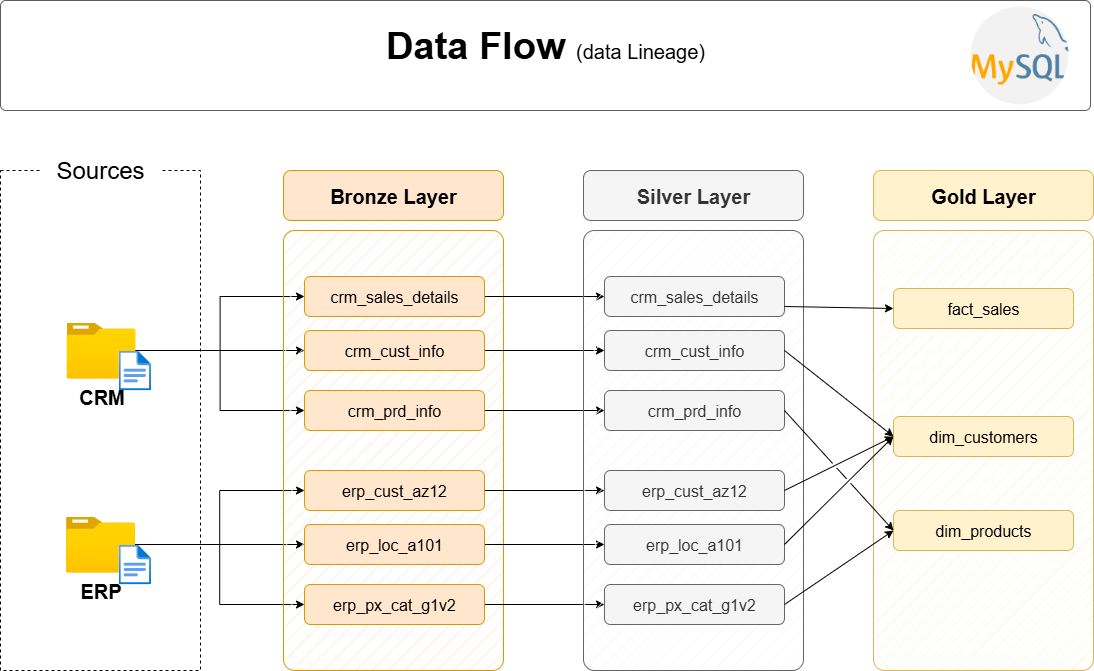

The diagram above was exported from draw.io. Its source (the exported page's mxGraphModel, read from the mxfile embedded in the PNG):
<mxGraphModel dx="2084" dy="1252" grid="1" gridSize="10" guides="1" tooltips="1" connect="0" arrows="1" fold="1" page="1" pageScale="1" pageWidth="1920" pageHeight="1200" background="#ffffff" math="0" shadow="0">
  <root>
    <mxCell id="PmAsDYt7ePFWswJWPdAt-0" />
    <mxCell id="PmAsDYt7ePFWswJWPdAt-1" parent="PmAsDYt7ePFWswJWPdAt-0" />
    <mxCell id="n8bJTZ1ovyGtcUzWuUE2-2" value="" style="rounded=0;whiteSpace=wrap;html=1;fillColor=none;dashed=1;" parent="PmAsDYt7ePFWswJWPdAt-1" vertex="1">
      <mxGeometry x="390" y="280" width="200" height="500" as="geometry" />
    </mxCell>
    <mxCell id="n8bJTZ1ovyGtcUzWuUE2-3" value="&lt;font style=&quot;font-size: 24px;&quot;&gt;Sources&lt;/font&gt;" style="rounded=1;whiteSpace=wrap;html=1;strokeColor=none;" parent="PmAsDYt7ePFWswJWPdAt-1" vertex="1">
      <mxGeometry x="430" y="260" width="120" height="40" as="geometry" />
    </mxCell>
    <mxCell id="D8R9sGTT4eO_Y8YIvJOX-3" style="edgeStyle=orthogonalEdgeStyle;rounded=0;orthogonalLoop=1;jettySize=auto;html=1;entryX=0;entryY=0.5;entryDx=0;entryDy=0;" parent="PmAsDYt7ePFWswJWPdAt-1" source="4ZKNdrfmacIxx5nxEuMF-0" target="hnOc7kBfibrwKYlpnwC0-0" edge="1">
      <mxGeometry relative="1" as="geometry" />
    </mxCell>
    <mxCell id="D8R9sGTT4eO_Y8YIvJOX-4" style="edgeStyle=orthogonalEdgeStyle;rounded=0;orthogonalLoop=1;jettySize=auto;html=1;entryX=0;entryY=0.5;entryDx=0;entryDy=0;" parent="PmAsDYt7ePFWswJWPdAt-1" source="4ZKNdrfmacIxx5nxEuMF-0" target="5szykNnx05lKGsdo6Biz-0" edge="1">
      <mxGeometry relative="1" as="geometry" />
    </mxCell>
    <mxCell id="D8R9sGTT4eO_Y8YIvJOX-5" style="edgeStyle=orthogonalEdgeStyle;rounded=0;orthogonalLoop=1;jettySize=auto;html=1;entryX=0;entryY=0.5;entryDx=0;entryDy=0;" parent="PmAsDYt7ePFWswJWPdAt-1" source="4ZKNdrfmacIxx5nxEuMF-0" target="hnOc7kBfibrwKYlpnwC0-1" edge="1">
      <mxGeometry relative="1" as="geometry" />
    </mxCell>
    <mxCell id="4ZKNdrfmacIxx5nxEuMF-0" value="&lt;font style=&quot;font-size: 20px;&quot;&gt;&lt;b&gt;CRM&lt;/b&gt;&lt;/font&gt;" style="image;aspect=fixed;html=1;points=[];align=center;fontSize=12;image=img/lib/azure2/general/Folder_Blank.svg;" parent="PmAsDYt7ePFWswJWPdAt-1" vertex="1">
      <mxGeometry x="456" y="432" width="69" height="56.00000000000001" as="geometry" />
    </mxCell>
    <mxCell id="-fXMBUoAsH7tqhl6yJGk-2" style="edgeStyle=orthogonalEdgeStyle;rounded=0;orthogonalLoop=1;jettySize=auto;html=1;entryX=0;entryY=0.5;entryDx=0;entryDy=0;" parent="PmAsDYt7ePFWswJWPdAt-1" source="4ZKNdrfmacIxx5nxEuMF-4" target="D8R9sGTT4eO_Y8YIvJOX-8" edge="1">
      <mxGeometry relative="1" as="geometry" />
    </mxCell>
    <mxCell id="-fXMBUoAsH7tqhl6yJGk-3" style="edgeStyle=orthogonalEdgeStyle;rounded=0;orthogonalLoop=1;jettySize=auto;html=1;entryX=0;entryY=0.5;entryDx=0;entryDy=0;" parent="PmAsDYt7ePFWswJWPdAt-1" source="4ZKNdrfmacIxx5nxEuMF-4" target="D8R9sGTT4eO_Y8YIvJOX-6" edge="1">
      <mxGeometry relative="1" as="geometry" />
    </mxCell>
    <mxCell id="-fXMBUoAsH7tqhl6yJGk-4" style="edgeStyle=orthogonalEdgeStyle;rounded=0;orthogonalLoop=1;jettySize=auto;html=1;" parent="PmAsDYt7ePFWswJWPdAt-1" source="4ZKNdrfmacIxx5nxEuMF-4" target="D8R9sGTT4eO_Y8YIvJOX-7" edge="1">
      <mxGeometry relative="1" as="geometry" />
    </mxCell>
    <mxCell id="4ZKNdrfmacIxx5nxEuMF-4" value="&lt;font style=&quot;font-size: 20px;&quot;&gt;&lt;b&gt;ERP&lt;/b&gt;&lt;/font&gt;" style="image;aspect=fixed;html=1;points=[];align=center;fontSize=12;image=img/lib/azure2/general/Folder_Blank.svg;" parent="PmAsDYt7ePFWswJWPdAt-1" vertex="1">
      <mxGeometry x="455.5" y="626" width="69" height="56.00000000000001" as="geometry" />
    </mxCell>
    <mxCell id="4ZKNdrfmacIxx5nxEuMF-5" value="" style="rounded=1;whiteSpace=wrap;html=1;fillColor=#ffe6cc;strokeColor=#d79b00;fillStyle=hatch;arcSize=5;" parent="PmAsDYt7ePFWswJWPdAt-1" vertex="1">
      <mxGeometry x="673" y="340" width="220" height="440" as="geometry" />
    </mxCell>
    <mxCell id="4ZKNdrfmacIxx5nxEuMF-6" value="Bronze Layer" style="rounded=1;whiteSpace=wrap;html=1;fillColor=#ffe6cc;strokeColor=#d79b00;fontSize=20;fontStyle=1" parent="PmAsDYt7ePFWswJWPdAt-1" vertex="1">
      <mxGeometry x="673" y="280" width="220" height="50" as="geometry" />
    </mxCell>
    <mxCell id="-fXMBUoAsH7tqhl6yJGk-13" style="edgeStyle=orthogonalEdgeStyle;rounded=0;orthogonalLoop=1;jettySize=auto;html=1;entryX=0;entryY=0.5;entryDx=0;entryDy=0;" parent="PmAsDYt7ePFWswJWPdAt-1" source="5szykNnx05lKGsdo6Biz-0" target="-fXMBUoAsH7tqhl6yJGk-7" edge="1">
      <mxGeometry relative="1" as="geometry" />
    </mxCell>
    <mxCell id="5szykNnx05lKGsdo6Biz-0" value="crm_sales_details" style="rounded=1;whiteSpace=wrap;html=1;fillColor=#ffe6cc;strokeColor=#d79b00;fontSize=16;fontStyle=0" parent="PmAsDYt7ePFWswJWPdAt-1" vertex="1">
      <mxGeometry x="694" y="386" width="180" height="40" as="geometry" />
    </mxCell>
    <mxCell id="-fXMBUoAsH7tqhl6yJGk-14" style="edgeStyle=orthogonalEdgeStyle;rounded=0;orthogonalLoop=1;jettySize=auto;html=1;" parent="PmAsDYt7ePFWswJWPdAt-1" source="hnOc7kBfibrwKYlpnwC0-0" target="-fXMBUoAsH7tqhl6yJGk-8" edge="1">
      <mxGeometry relative="1" as="geometry" />
    </mxCell>
    <mxCell id="hnOc7kBfibrwKYlpnwC0-0" value="crm_cust_info" style="rounded=1;whiteSpace=wrap;html=1;fillColor=#ffe6cc;strokeColor=#d79b00;fontSize=16;fontStyle=0" parent="PmAsDYt7ePFWswJWPdAt-1" vertex="1">
      <mxGeometry x="694" y="440" width="180" height="40" as="geometry" />
    </mxCell>
    <mxCell id="-fXMBUoAsH7tqhl6yJGk-15" style="edgeStyle=orthogonalEdgeStyle;rounded=0;orthogonalLoop=1;jettySize=auto;html=1;entryX=0;entryY=0.5;entryDx=0;entryDy=0;" parent="PmAsDYt7ePFWswJWPdAt-1" source="hnOc7kBfibrwKYlpnwC0-1" target="-fXMBUoAsH7tqhl6yJGk-9" edge="1">
      <mxGeometry relative="1" as="geometry" />
    </mxCell>
    <mxCell id="hnOc7kBfibrwKYlpnwC0-1" value="crm_prd_info" style="rounded=1;whiteSpace=wrap;html=1;fillColor=#ffe6cc;strokeColor=#d79b00;fontSize=16;fontStyle=0" parent="PmAsDYt7ePFWswJWPdAt-1" vertex="1">
      <mxGeometry x="694" y="500" width="180" height="40" as="geometry" />
    </mxCell>
    <mxCell id="-fXMBUoAsH7tqhl6yJGk-16" style="edgeStyle=orthogonalEdgeStyle;rounded=0;orthogonalLoop=1;jettySize=auto;html=1;entryX=0;entryY=0.5;entryDx=0;entryDy=0;" parent="PmAsDYt7ePFWswJWPdAt-1" source="D8R9sGTT4eO_Y8YIvJOX-6" target="-fXMBUoAsH7tqhl6yJGk-10" edge="1">
      <mxGeometry relative="1" as="geometry" />
    </mxCell>
    <mxCell id="D8R9sGTT4eO_Y8YIvJOX-6" value="erp_cust_az12" style="rounded=1;whiteSpace=wrap;html=1;fillColor=#ffe6cc;strokeColor=#d79b00;fontSize=16;fontStyle=0" parent="PmAsDYt7ePFWswJWPdAt-1" vertex="1">
      <mxGeometry x="694" y="580" width="180" height="40" as="geometry" />
    </mxCell>
    <mxCell id="-fXMBUoAsH7tqhl6yJGk-17" style="edgeStyle=orthogonalEdgeStyle;rounded=0;orthogonalLoop=1;jettySize=auto;html=1;entryX=0;entryY=0.5;entryDx=0;entryDy=0;" parent="PmAsDYt7ePFWswJWPdAt-1" source="D8R9sGTT4eO_Y8YIvJOX-7" target="-fXMBUoAsH7tqhl6yJGk-11" edge="1">
      <mxGeometry relative="1" as="geometry" />
    </mxCell>
    <mxCell id="D8R9sGTT4eO_Y8YIvJOX-7" value="erp_loc_a101" style="rounded=1;whiteSpace=wrap;html=1;fillColor=#ffe6cc;strokeColor=#d79b00;fontSize=16;fontStyle=0" parent="PmAsDYt7ePFWswJWPdAt-1" vertex="1">
      <mxGeometry x="694" y="634" width="180" height="40" as="geometry" />
    </mxCell>
    <mxCell id="-fXMBUoAsH7tqhl6yJGk-18" style="edgeStyle=orthogonalEdgeStyle;rounded=0;orthogonalLoop=1;jettySize=auto;html=1;entryX=0;entryY=0.5;entryDx=0;entryDy=0;" parent="PmAsDYt7ePFWswJWPdAt-1" source="D8R9sGTT4eO_Y8YIvJOX-8" target="-fXMBUoAsH7tqhl6yJGk-12" edge="1">
      <mxGeometry relative="1" as="geometry" />
    </mxCell>
    <mxCell id="D8R9sGTT4eO_Y8YIvJOX-8" value="erp_px_cat_g1v2" style="rounded=1;whiteSpace=wrap;html=1;fillColor=#ffe6cc;strokeColor=#d79b00;fontSize=16;fontStyle=0" parent="PmAsDYt7ePFWswJWPdAt-1" vertex="1">
      <mxGeometry x="694" y="694" width="180" height="40" as="geometry" />
    </mxCell>
    <mxCell id="-fXMBUoAsH7tqhl6yJGk-5" value="" style="rounded=1;whiteSpace=wrap;html=1;fillColor=#f5f5f5;strokeColor=#666666;fillStyle=hatch;arcSize=5;fontColor=#333333;" parent="PmAsDYt7ePFWswJWPdAt-1" vertex="1">
      <mxGeometry x="973" y="340" width="220" height="440" as="geometry" />
    </mxCell>
    <mxCell id="-fXMBUoAsH7tqhl6yJGk-6" value="Silver Layer" style="rounded=1;whiteSpace=wrap;html=1;fillColor=#f5f5f5;strokeColor=#666666;fontSize=20;fontStyle=1;fontColor=#333333;" parent="PmAsDYt7ePFWswJWPdAt-1" vertex="1">
      <mxGeometry x="973" y="280" width="220" height="50" as="geometry" />
    </mxCell>
    <mxCell id="-fXMBUoAsH7tqhl6yJGk-7" value="crm_sales_details" style="rounded=1;whiteSpace=wrap;html=1;fillColor=#f5f5f5;strokeColor=#666666;fontSize=16;fontStyle=0;fontColor=#333333;" parent="PmAsDYt7ePFWswJWPdAt-1" vertex="1">
      <mxGeometry x="994" y="386" width="180" height="40" as="geometry" />
    </mxCell>
    <mxCell id="-fXMBUoAsH7tqhl6yJGk-8" value="crm_cust_info" style="rounded=1;whiteSpace=wrap;html=1;fillColor=#f5f5f5;strokeColor=#666666;fontSize=16;fontStyle=0;fontColor=#333333;" parent="PmAsDYt7ePFWswJWPdAt-1" vertex="1">
      <mxGeometry x="994" y="440" width="180" height="40" as="geometry" />
    </mxCell>
    <mxCell id="-fXMBUoAsH7tqhl6yJGk-9" value="crm_prd_info" style="rounded=1;whiteSpace=wrap;html=1;fillColor=#f5f5f5;strokeColor=#666666;fontSize=16;fontStyle=0;fontColor=#333333;" parent="PmAsDYt7ePFWswJWPdAt-1" vertex="1">
      <mxGeometry x="994" y="500" width="180" height="40" as="geometry" />
    </mxCell>
    <mxCell id="-fXMBUoAsH7tqhl6yJGk-10" value="erp_cust_az12" style="rounded=1;whiteSpace=wrap;html=1;fillColor=#f5f5f5;strokeColor=#666666;fontSize=16;fontStyle=0;fontColor=#333333;" parent="PmAsDYt7ePFWswJWPdAt-1" vertex="1">
      <mxGeometry x="994" y="580" width="180" height="40" as="geometry" />
    </mxCell>
    <mxCell id="-fXMBUoAsH7tqhl6yJGk-11" value="erp_loc_a101" style="rounded=1;whiteSpace=wrap;html=1;fillColor=#f5f5f5;strokeColor=#666666;fontSize=16;fontStyle=0;fontColor=#333333;" parent="PmAsDYt7ePFWswJWPdAt-1" vertex="1">
      <mxGeometry x="994" y="634" width="180" height="40" as="geometry" />
    </mxCell>
    <mxCell id="-fXMBUoAsH7tqhl6yJGk-12" value="erp_px_cat_g1v2" style="rounded=1;whiteSpace=wrap;html=1;fillColor=#f5f5f5;strokeColor=#666666;fontSize=16;fontStyle=0;fontColor=#333333;" parent="PmAsDYt7ePFWswJWPdAt-1" vertex="1">
      <mxGeometry x="994" y="694" width="180" height="40" as="geometry" />
    </mxCell>
    <mxCell id="-fXMBUoAsH7tqhl6yJGk-19" value="" style="rounded=1;whiteSpace=wrap;html=1;fillColor=#fff2cc;strokeColor=#d6b656;fillStyle=hatch;arcSize=5;" parent="PmAsDYt7ePFWswJWPdAt-1" vertex="1">
      <mxGeometry x="1263" y="340" width="220" height="440" as="geometry" />
    </mxCell>
    <mxCell id="-fXMBUoAsH7tqhl6yJGk-20" value="Gold Layer" style="rounded=1;whiteSpace=wrap;html=1;fillColor=#fff2cc;strokeColor=#d6b656;fontSize=20;fontStyle=1;" parent="PmAsDYt7ePFWswJWPdAt-1" vertex="1">
      <mxGeometry x="1263" y="280" width="220" height="50" as="geometry" />
    </mxCell>
    <mxCell id="-fXMBUoAsH7tqhl6yJGk-21" value="fact_sales" style="rounded=1;whiteSpace=wrap;html=1;fillColor=#fff2cc;strokeColor=#d6b656;fontSize=16;fontStyle=0;" parent="PmAsDYt7ePFWswJWPdAt-1" vertex="1">
      <mxGeometry x="1283" y="398" width="180" height="40" as="geometry" />
    </mxCell>
    <mxCell id="-fXMBUoAsH7tqhl6yJGk-22" value="dim_customers" style="rounded=1;whiteSpace=wrap;html=1;fillColor=#fff2cc;strokeColor=#d6b656;fontSize=16;fontStyle=0;" parent="PmAsDYt7ePFWswJWPdAt-1" vertex="1">
      <mxGeometry x="1283" y="526" width="180" height="40" as="geometry" />
    </mxCell>
    <mxCell id="-fXMBUoAsH7tqhl6yJGk-23" value="dim_products" style="rounded=1;whiteSpace=wrap;html=1;fillColor=#fff2cc;strokeColor=#d6b656;fontSize=16;fontStyle=0;" parent="PmAsDYt7ePFWswJWPdAt-1" vertex="1">
      <mxGeometry x="1283" y="620" width="180" height="40" as="geometry" />
    </mxCell>
    <mxCell id="rLLwbepbl8jkTRF7aM6J-0" value="" style="endArrow=classic;html=1;rounded=0;exitX=1;exitY=0.75;exitDx=0;exitDy=0;entryX=0;entryY=0.5;entryDx=0;entryDy=0;" parent="PmAsDYt7ePFWswJWPdAt-1" source="-fXMBUoAsH7tqhl6yJGk-7" target="-fXMBUoAsH7tqhl6yJGk-21" edge="1">
      <mxGeometry width="50" height="50" relative="1" as="geometry">
        <mxPoint x="1203" y="510" as="sourcePoint" />
        <mxPoint x="1253" y="460" as="targetPoint" />
      </mxGeometry>
    </mxCell>
    <mxCell id="rLLwbepbl8jkTRF7aM6J-2" value="" style="endArrow=classic;html=1;rounded=0;exitX=1;exitY=0.5;exitDx=0;exitDy=0;entryX=0;entryY=0.5;entryDx=0;entryDy=0;jumpStyle=gap;" parent="PmAsDYt7ePFWswJWPdAt-1" source="-fXMBUoAsH7tqhl6yJGk-8" target="-fXMBUoAsH7tqhl6yJGk-22" edge="1">
      <mxGeometry width="50" height="50" relative="1" as="geometry">
        <mxPoint x="1184" y="426" as="sourcePoint" />
        <mxPoint x="1303" y="430" as="targetPoint" />
      </mxGeometry>
    </mxCell>
    <mxCell id="rLLwbepbl8jkTRF7aM6J-3" value="" style="endArrow=classic;html=1;rounded=0;exitX=1;exitY=0.5;exitDx=0;exitDy=0;entryX=0;entryY=0.5;entryDx=0;entryDy=0;jumpStyle=gap;" parent="PmAsDYt7ePFWswJWPdAt-1" source="-fXMBUoAsH7tqhl6yJGk-10" target="-fXMBUoAsH7tqhl6yJGk-22" edge="1">
      <mxGeometry width="50" height="50" relative="1" as="geometry">
        <mxPoint x="1184" y="470" as="sourcePoint" />
        <mxPoint x="1293" y="556" as="targetPoint" />
      </mxGeometry>
    </mxCell>
    <mxCell id="rLLwbepbl8jkTRF7aM6J-4" value="" style="endArrow=classic;html=1;rounded=0;exitX=1;exitY=0.5;exitDx=0;exitDy=0;entryX=0;entryY=0.5;entryDx=0;entryDy=0;jumpStyle=gap;" parent="PmAsDYt7ePFWswJWPdAt-1" source="-fXMBUoAsH7tqhl6yJGk-11" target="-fXMBUoAsH7tqhl6yJGk-22" edge="1">
      <mxGeometry width="50" height="50" relative="1" as="geometry">
        <mxPoint x="1184" y="610" as="sourcePoint" />
        <mxPoint x="1293" y="556" as="targetPoint" />
      </mxGeometry>
    </mxCell>
    <mxCell id="_nexJ7K3K1sAFrfDnuwc-0" value="" style="endArrow=classic;html=1;rounded=0;exitX=1;exitY=0.5;exitDx=0;exitDy=0;entryX=0;entryY=0.5;entryDx=0;entryDy=0;jumpStyle=gap;" parent="PmAsDYt7ePFWswJWPdAt-1" source="-fXMBUoAsH7tqhl6yJGk-9" target="-fXMBUoAsH7tqhl6yJGk-23" edge="1">
      <mxGeometry width="50" height="50" relative="1" as="geometry">
        <mxPoint x="1184" y="470" as="sourcePoint" />
        <mxPoint x="1293" y="556" as="targetPoint" />
      </mxGeometry>
    </mxCell>
    <mxCell id="_nexJ7K3K1sAFrfDnuwc-1" value="" style="endArrow=classic;html=1;rounded=0;exitX=1;exitY=0.5;exitDx=0;exitDy=0;entryX=0;entryY=0.5;entryDx=0;entryDy=0;jumpStyle=gap;" parent="PmAsDYt7ePFWswJWPdAt-1" source="-fXMBUoAsH7tqhl6yJGk-12" target="-fXMBUoAsH7tqhl6yJGk-23" edge="1">
      <mxGeometry width="50" height="50" relative="1" as="geometry">
        <mxPoint x="1184" y="530" as="sourcePoint" />
        <mxPoint x="1293" y="650" as="targetPoint" />
      </mxGeometry>
    </mxCell>
    <mxCell id="hYor6iIa-aKugMJ0ksJW-2" value="" style="image;aspect=fixed;html=1;points=[];align=center;fontSize=12;image=img/lib/azure2/general/File.svg;" parent="PmAsDYt7ePFWswJWPdAt-1" vertex="1">
      <mxGeometry x="508.12" y="460" width="32.46" height="40" as="geometry" />
    </mxCell>
    <mxCell id="hYor6iIa-aKugMJ0ksJW-4" value="" style="image;aspect=fixed;html=1;points=[];align=center;fontSize=12;image=img/lib/azure2/general/File.svg;" parent="PmAsDYt7ePFWswJWPdAt-1" vertex="1">
      <mxGeometry x="508.12" y="654" width="32.46" height="40" as="geometry" />
    </mxCell>
    <mxCell id="chLgLkIjhnXz8mJWDFhk-0" value="" style="rounded=1;whiteSpace=wrap;html=1;fillColor=#FFFFFF;strokeColor=#5C5C5C;strokeWidth=1;arcSize=5;" parent="PmAsDYt7ePFWswJWPdAt-1" vertex="1">
      <mxGeometry x="390" y="110" width="1090" height="110" as="geometry" />
    </mxCell>
    <mxCell id="chLgLkIjhnXz8mJWDFhk-1" value="&lt;b style=&quot;border-color: var(--border-color); font-size: 38px; text-align: left;&quot;&gt;Data Flow&amp;nbsp;&lt;/b&gt;&lt;font style=&quot;border-color: var(--border-color); text-align: left; font-size: 20px;&quot;&gt;(data Lineage)&lt;/font&gt;" style="text;html=1;strokeColor=none;fillColor=none;align=center;verticalAlign=middle;whiteSpace=wrap;rounded=0;" parent="PmAsDYt7ePFWswJWPdAt-1" vertex="1">
      <mxGeometry x="650" y="130" width="570" height="50" as="geometry" />
    </mxCell>
    <mxCell id="uSxwQ9GsBBDeMr0MkAvD-0" value="" style="shape=image;verticalLabelPosition=bottom;labelBackgroundColor=default;verticalAlign=top;aspect=fixed;imageAspect=0;image=data:image/png,(base64 omitted: 12180 chars);" parent="PmAsDYt7ePFWswJWPdAt-1" vertex="1">
      <mxGeometry x="1360" y="116" width="98" height="98" as="geometry" />
    </mxCell>
  </root>
</mxGraphModel>